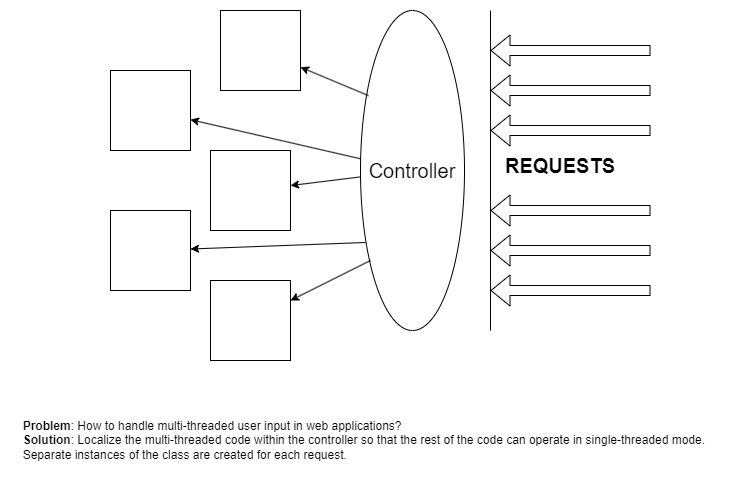

The diagram above was exported from draw.io. Its source (the exported page's mxGraphModel, read from the mxfile embedded in the PNG):
<mxGraphModel dx="2062" dy="1202" grid="1" gridSize="10" guides="1" tooltips="1" connect="1" arrows="1" fold="1" page="1" pageScale="1" pageWidth="827" pageHeight="1169" math="0" shadow="0">
  <root>
    <mxCell id="WIyWlLk6GJQsqaUBKTNV-0" />
    <mxCell id="WIyWlLk6GJQsqaUBKTNV-1" parent="WIyWlLk6GJQsqaUBKTNV-0" />
    <mxCell id="0tNFtu_YL_IUfNufug4u-0" value="&lt;div style=&quot;text-align: justify;&quot;&gt;&lt;b style=&quot;background-color: initial;&quot;&gt;Problem&lt;/b&gt;&lt;span style=&quot;background-color: initial;&quot;&gt;:&amp;nbsp;&lt;/span&gt;&lt;span style=&quot;background-color: initial;&quot;&gt;How to handle multi-threaded user input in web applications?&lt;/span&gt;&lt;/div&gt;&lt;div style=&quot;text-align: justify;&quot;&gt;&lt;b style=&quot;font-weight: bold; background-color: initial;&quot;&gt;Solution&lt;/b&gt;&lt;span style=&quot;background-color: initial;&quot;&gt;:&amp;nbsp;&lt;/span&gt;&lt;span style=&quot;background-color: initial;&quot;&gt;Localize the multi-threaded code within the controller so that the rest of the code can operate in single-threaded mode.&amp;nbsp;&lt;/span&gt;&lt;/div&gt;&lt;div style=&quot;text-align: justify;&quot;&gt;&lt;span style=&quot;background-color: initial;&quot;&gt;Separate instances of the class are created for each request.&lt;/span&gt;&lt;/div&gt;" style="text;html=1;align=center;verticalAlign=middle;resizable=0;points=[];autosize=1;strokeColor=none;fillColor=none;sketch=0;" parent="WIyWlLk6GJQsqaUBKTNV-1" vertex="1">
      <mxGeometry x="40" y="480" width="710" height="60" as="geometry" />
    </mxCell>
    <mxCell id="fEq7mtsaMuW97fuWMZ8b-0" value="" style="endArrow=none;html=1;rounded=0;" edge="1" parent="WIyWlLk6GJQsqaUBKTNV-1">
      <mxGeometry width="50" height="50" relative="1" as="geometry">
        <mxPoint x="520" y="400" as="sourcePoint" />
        <mxPoint x="520" y="80" as="targetPoint" />
      </mxGeometry>
    </mxCell>
    <mxCell id="fEq7mtsaMuW97fuWMZ8b-2" value="" style="shape=flexArrow;endArrow=classic;html=1;rounded=0;" edge="1" parent="WIyWlLk6GJQsqaUBKTNV-1">
      <mxGeometry width="50" height="50" relative="1" as="geometry">
        <mxPoint x="680" y="120" as="sourcePoint" />
        <mxPoint x="520" y="120" as="targetPoint" />
      </mxGeometry>
    </mxCell>
    <mxCell id="fEq7mtsaMuW97fuWMZ8b-3" value="" style="shape=flexArrow;endArrow=classic;html=1;rounded=0;" edge="1" parent="WIyWlLk6GJQsqaUBKTNV-1">
      <mxGeometry width="50" height="50" relative="1" as="geometry">
        <mxPoint x="680" y="160" as="sourcePoint" />
        <mxPoint x="520" y="160" as="targetPoint" />
      </mxGeometry>
    </mxCell>
    <mxCell id="fEq7mtsaMuW97fuWMZ8b-4" value="" style="shape=flexArrow;endArrow=classic;html=1;rounded=0;" edge="1" parent="WIyWlLk6GJQsqaUBKTNV-1">
      <mxGeometry width="50" height="50" relative="1" as="geometry">
        <mxPoint x="680" y="200" as="sourcePoint" />
        <mxPoint x="520" y="200" as="targetPoint" />
      </mxGeometry>
    </mxCell>
    <mxCell id="fEq7mtsaMuW97fuWMZ8b-6" value="" style="shape=flexArrow;endArrow=classic;html=1;rounded=0;" edge="1" parent="WIyWlLk6GJQsqaUBKTNV-1">
      <mxGeometry width="50" height="50" relative="1" as="geometry">
        <mxPoint x="680" y="280" as="sourcePoint" />
        <mxPoint x="520" y="280" as="targetPoint" />
      </mxGeometry>
    </mxCell>
    <mxCell id="fEq7mtsaMuW97fuWMZ8b-7" value="" style="shape=flexArrow;endArrow=classic;html=1;rounded=0;" edge="1" parent="WIyWlLk6GJQsqaUBKTNV-1">
      <mxGeometry width="50" height="50" relative="1" as="geometry">
        <mxPoint x="680" y="320" as="sourcePoint" />
        <mxPoint x="520" y="320" as="targetPoint" />
      </mxGeometry>
    </mxCell>
    <mxCell id="fEq7mtsaMuW97fuWMZ8b-8" value="" style="shape=flexArrow;endArrow=classic;html=1;rounded=0;" edge="1" parent="WIyWlLk6GJQsqaUBKTNV-1">
      <mxGeometry width="50" height="50" relative="1" as="geometry">
        <mxPoint x="680" y="360" as="sourcePoint" />
        <mxPoint x="520" y="360" as="targetPoint" />
      </mxGeometry>
    </mxCell>
    <mxCell id="fEq7mtsaMuW97fuWMZ8b-9" value="&lt;font style=&quot;font-size: 20px;&quot;&gt;REQUESTS&lt;/font&gt;" style="text;html=1;strokeColor=none;fillColor=none;align=center;verticalAlign=middle;whiteSpace=wrap;rounded=0;fontStyle=1" vertex="1" parent="WIyWlLk6GJQsqaUBKTNV-1">
      <mxGeometry x="560" y="220" width="60" height="30" as="geometry" />
    </mxCell>
    <mxCell id="fEq7mtsaMuW97fuWMZ8b-10" value="Controller" style="ellipse;whiteSpace=wrap;html=1;fontSize=20;" vertex="1" parent="WIyWlLk6GJQsqaUBKTNV-1">
      <mxGeometry x="390" y="80" width="104" height="320" as="geometry" />
    </mxCell>
    <mxCell id="fEq7mtsaMuW97fuWMZ8b-11" value="" style="whiteSpace=wrap;html=1;aspect=fixed;fontSize=20;" vertex="1" parent="WIyWlLk6GJQsqaUBKTNV-1">
      <mxGeometry x="250" y="80" width="80" height="80" as="geometry" />
    </mxCell>
    <mxCell id="fEq7mtsaMuW97fuWMZ8b-12" value="" style="whiteSpace=wrap;html=1;aspect=fixed;fontSize=20;" vertex="1" parent="WIyWlLk6GJQsqaUBKTNV-1">
      <mxGeometry x="140" y="140" width="80" height="80" as="geometry" />
    </mxCell>
    <mxCell id="fEq7mtsaMuW97fuWMZ8b-13" value="" style="whiteSpace=wrap;html=1;aspect=fixed;fontSize=20;" vertex="1" parent="WIyWlLk6GJQsqaUBKTNV-1">
      <mxGeometry x="240" y="220" width="80" height="80" as="geometry" />
    </mxCell>
    <mxCell id="fEq7mtsaMuW97fuWMZ8b-14" value="" style="whiteSpace=wrap;html=1;aspect=fixed;fontSize=20;" vertex="1" parent="WIyWlLk6GJQsqaUBKTNV-1">
      <mxGeometry x="140" y="280" width="80" height="80" as="geometry" />
    </mxCell>
    <mxCell id="fEq7mtsaMuW97fuWMZ8b-15" value="" style="whiteSpace=wrap;html=1;aspect=fixed;fontSize=20;" vertex="1" parent="WIyWlLk6GJQsqaUBKTNV-1">
      <mxGeometry x="240" y="350" width="80" height="80" as="geometry" />
    </mxCell>
    <mxCell id="fEq7mtsaMuW97fuWMZ8b-16" value="" style="endArrow=classic;html=1;rounded=0;fontSize=20;exitX=0.077;exitY=0.266;exitDx=0;exitDy=0;exitPerimeter=0;" edge="1" parent="WIyWlLk6GJQsqaUBKTNV-1" source="fEq7mtsaMuW97fuWMZ8b-10" target="fEq7mtsaMuW97fuWMZ8b-11">
      <mxGeometry width="50" height="50" relative="1" as="geometry">
        <mxPoint x="400" y="430" as="sourcePoint" />
        <mxPoint x="450" y="380" as="targetPoint" />
      </mxGeometry>
    </mxCell>
    <mxCell id="fEq7mtsaMuW97fuWMZ8b-17" value="" style="endArrow=classic;html=1;rounded=0;fontSize=20;" edge="1" parent="WIyWlLk6GJQsqaUBKTNV-1" source="fEq7mtsaMuW97fuWMZ8b-10" target="fEq7mtsaMuW97fuWMZ8b-12">
      <mxGeometry width="50" height="50" relative="1" as="geometry">
        <mxPoint x="408.0079999999998" y="175.1199999999999" as="sourcePoint" />
        <mxPoint x="340" y="146.70987334271535" as="targetPoint" />
      </mxGeometry>
    </mxCell>
    <mxCell id="fEq7mtsaMuW97fuWMZ8b-18" value="" style="endArrow=classic;html=1;rounded=0;fontSize=20;" edge="1" parent="WIyWlLk6GJQsqaUBKTNV-1" source="fEq7mtsaMuW97fuWMZ8b-10" target="fEq7mtsaMuW97fuWMZ8b-13">
      <mxGeometry width="50" height="50" relative="1" as="geometry">
        <mxPoint x="400.1387500653327" y="238.3195383030029" as="sourcePoint" />
        <mxPoint x="230" y="199.16030534351148" as="targetPoint" />
      </mxGeometry>
    </mxCell>
    <mxCell id="fEq7mtsaMuW97fuWMZ8b-19" value="" style="endArrow=classic;html=1;rounded=0;fontSize=20;exitX=0.048;exitY=0.725;exitDx=0;exitDy=0;exitPerimeter=0;" edge="1" parent="WIyWlLk6GJQsqaUBKTNV-1" source="fEq7mtsaMuW97fuWMZ8b-10" target="fEq7mtsaMuW97fuWMZ8b-14">
      <mxGeometry width="50" height="50" relative="1" as="geometry">
        <mxPoint x="400.041465148106" y="256.3883444490034" as="sourcePoint" />
        <mxPoint x="330" y="265.06172839506166" as="targetPoint" />
      </mxGeometry>
    </mxCell>
    <mxCell id="fEq7mtsaMuW97fuWMZ8b-20" value="" style="endArrow=classic;html=1;rounded=0;fontSize=20;" edge="1" parent="WIyWlLk6GJQsqaUBKTNV-1" target="fEq7mtsaMuW97fuWMZ8b-15">
      <mxGeometry width="50" height="50" relative="1" as="geometry">
        <mxPoint x="400" y="330" as="sourcePoint" />
        <mxPoint x="230" y="328.51157252362873" as="targetPoint" />
      </mxGeometry>
    </mxCell>
  </root>
</mxGraphModel>